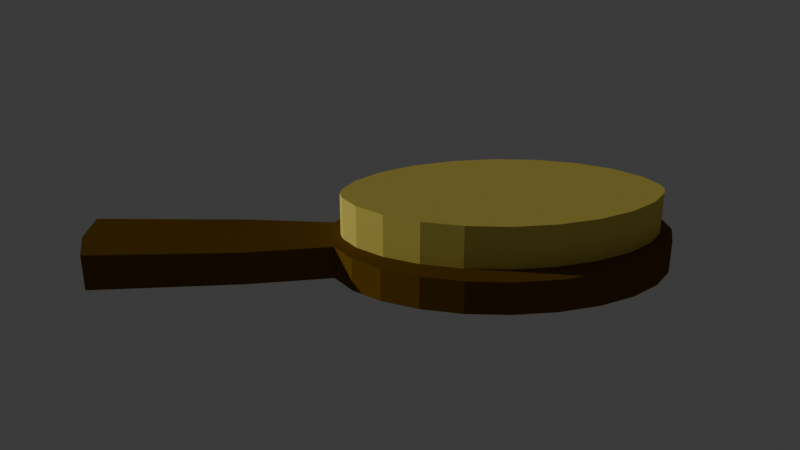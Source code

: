 # Source: Peine.blend  (saved by Blender 4.1.24; exported with 4.5.12 LTS)
import bpy
from mathutils import Matrix  # noqa: F401  (used for matrix-valued properties, if any)

bpy.ops.wm.read_factory_settings(use_empty=True)
scene = bpy.context.scene
scene.name = 'Scene'

# ---- collections
col_collection = bpy.data.collections.new('Collection'); scene.collection.children.link(col_collection)

# ---- materials (node trees are filled in below, after node groups)
mat_material_001 = bpy.data.materials.new('Material.001')
mat_material_001.use_transparent_shadow = False
mat_material_001.diffuse_color = (0.8003, 0.663, 0.1447, 1.0)
mat_material_001.roughness = 1.0
mat_material_001.specular_intensity = 0.004065
mat_material_002 = bpy.data.materials.new('Material.002')
mat_material_002.use_transparent_shadow = False
mat_material_002.diffuse_color = (0.184, 0.09679, 0.003515, 1.0)
mat_material_002.roughness = 1.0
mat_material_002.specular_intensity = 0.0

# ---- material node trees

# ---- world
world_world = bpy.data.worlds.new('World'); scene.world = world_world
world_world.use_nodes = True; world_world.node_tree.nodes.clear()
_N = world_world.node_tree.nodes; _L = world_world.node_tree.links
n0 = _N.new('ShaderNodeOutputWorld'); n0.name = 'World Output'; n0.location = (300, 300)
n1 = _N.new('ShaderNodeBackground'); n1.name = 'Background'; n1.location = (10, 300)
n1.inputs[0].default_value = (0.05088, 0.05088, 0.05088, 1.0)
_L.new(n1.outputs[0], n0.inputs[0])
n0.is_active_output = True
world_world.color = (0.05088, 0.05088, 0.05088)
world_world.use_sun_shadow = False
world_world.sun_shadow_jitter_overblur = 0.0

# ---- cameras
cam_camera_001 = bpy.data.cameras.new('Camera.001')

# ---- lights
light_sun = bpy.data.lights.new('Sun', 'SUN')
light_sun.transmission_factor = 0.0
light_sun.energy = 1.54

# ---- meshes
me_cylinder = bpy.data.meshes.new('Cylinder')
me_cylinder.from_pydata([(-0.04415, 1.564, 0.8677), (-0.1192, 1.649, -0.8677), (-0.1316, 1.43, 0.8677), (-0.2302, 1.478, -0.8677), (-0.2201, 1.178, 0.8677), (-0.3255, 1.207, -0.8677), (-0.2908, 0.8364, 0.8677), (-0.3987, 0.8535, -0.8677), (-0.3358, 0.4338, 0.8677), (-0.4447, 0.4418, -0.8677), (-0.3512, -1.756e-09, 0.8677), (-0.4604, -1.756e-09, -0.8677), (-0.3358, -0.4338, 0.8677), (-0.4447, -0.4418, -0.8677), (-0.2908, -0.8364, 0.8677), (-0.3987, -0.8535, -0.8677), (-0.2201, -1.178, 0.8677), (-0.3255, -1.207, -0.8677), (-0.1316, -1.43, 0.8677), (-0.2302, -1.478, -0.8677), (-0.04415, -1.564, 0.8677), (-0.1192, -1.649, -0.8677), (0.0, -1.586, 0.8677), (0.0, -1.707, -0.8677), (0.04415, -1.564, 0.8677), (0.1192, -1.649, -0.8677), (0.1316, -1.43, 0.8677), (0.2302, -1.478, -0.8677), (0.2201, -1.178, 0.8677), (0.3255, -1.207, -0.8677), (0.2908, -0.8364, 0.8677), (0.3987, -0.8535, -0.8677), (0.3358, -0.4338, 0.8677), (0.4447, -0.4418, -0.8677), (0.3512, -1.756e-09, 0.8677), (0.4604, -1.756e-09, -0.8677), (0.3358, 0.4338, 0.8677), (0.4447, 0.4418, -0.8677), (0.2908, 0.8364, 0.8677), (0.3987, 0.8535, -0.8677), (0.2201, 1.178, 0.8677), (0.3255, 1.207, -0.8677), (0.1316, 1.43, 0.8677), (0.2302, 1.478, -0.8677), (0.04415, 1.564, 0.8677), (0.1192, 1.649, -0.8677), (0.0, 1.586, 0.8677), (0.0, 1.707, -0.8677), (0.0, 1.707, 0.8677), (-0.1192, 1.649, 0.8677), (-0.2302, 1.478, 0.8677), (-0.3255, 1.207, 0.8677), (-0.3987, 0.8535, 0.8677), (-0.4447, 0.4418, 0.8677), (-0.4604, -1.756e-09, 0.8677), (-0.4447, -0.4418, 0.8677), (-0.3987, -0.8535, 0.8677), (-0.3255, -1.207, 0.8677), (-0.2302, -1.478, 0.8677), (-0.1192, -1.649, 0.8677), (0.0, -1.707, 0.8677), (0.1192, -1.649, 0.8677), (0.2302, -1.478, 0.8677), (0.3255, -1.207, 0.8677), (0.3987, -0.8535, 0.8677), (0.4447, -0.4418, 0.8677), (0.4604, -1.756e-09, 0.8677), (0.4447, 0.4418, 0.8677), (0.3987, 0.8535, 0.8677), (0.3255, 1.207, 0.8677), (0.2302, 1.478, 0.8677), (0.1192, 1.649, 0.8677), (1.018e-09, 1.586, 3.084), (-0.04415, 1.564, 3.084), (-0.1316, 1.43, 3.084), (-0.2201, 1.178, 3.084), (-0.2908, 0.8364, 3.084), (-0.3358, 0.4338, 3.084), (-0.3512, -1.756e-09, 3.084), (-0.3358, -0.4338, 3.084), (-0.2908, -0.8364, 3.084), (-0.2201, -1.178, 3.084), (-0.1316, -1.43, 3.084), (-0.04415, -1.564, 3.084), (1.018e-09, -1.586, 3.084), (0.04415, -1.564, 3.084), (0.1316, -1.43, 3.084), (0.2201, -1.178, 3.084), (0.2908, -0.8364, 3.084), (0.3358, -0.4338, 3.084), (0.3512, -1.756e-09, 3.084), (0.3358, 0.4338, 3.084), (0.2908, 0.8364, 3.084), (0.2201, 1.178, 3.084), (0.1316, 1.43, 3.084), (0.04415, 1.564, 3.084), (0.0, 2.58, 0.8677), (-0.1612, 2.521, 0.8677), (-0.1612, 2.521, -0.8677), (0.0, 2.58, -0.8677), (0.1612, 2.521, 0.8677), (0.1612, 2.521, -0.8677), (0.0, 4.114, 0.9514), (-0.1768, 4.05, 0.9514), (-0.1768, 4.05, -0.9514), (0.0, 4.114, -0.9514), (0.1768, 4.05, 0.9514), (0.1768, 4.05, -0.9514), (0.0, 4.114, 0.9514), (-0.1768, 4.05, 0.9514), (-0.1768, 4.05, -0.9514), (0.0, 4.114, -0.9514), (0.1768, 4.05, 0.9514), (0.1768, 4.05, -0.9514)], [], [(12, 14, 80, 79), (45, 47, 99, 101), (3, 50, 49, 1), (1, 47, 45, 43, 41, 39, 37, 35, 33, 31, 29, 27, 25, 23, 21, 19, 17, 15, 13, 11, 9, 7, 5, 3), (5, 51, 50, 3), (7, 52, 51, 5), (9, 53, 52, 7), (11, 54, 53, 9), (13, 55, 54, 11), (15, 56, 55, 13), (17, 57, 56, 15), (19, 58, 57, 17), (21, 59, 58, 19), (23, 60, 59, 21), (25, 61, 60, 23), (27, 62, 61, 25), (29, 63, 62, 27), (31, 64, 63, 29), (33, 65, 64, 31), (35, 66, 65, 33), (37, 67, 66, 35), (39, 68, 67, 37), (41, 69, 68, 39), (43, 70, 69, 41), (45, 71, 70, 43), (49, 48, 96, 97), (0, 46, 48, 49), (2, 0, 49, 50), (4, 2, 50, 51), (6, 4, 51, 52), (8, 6, 52, 53), (10, 8, 53, 54), (12, 10, 54, 55), (14, 12, 55, 56), (16, 14, 56, 57), (18, 16, 57, 58), (20, 18, 58, 59), (22, 20, 59, 60), (24, 22, 60, 61), (26, 24, 61, 62), (28, 26, 62, 63), (30, 28, 63, 64), (32, 30, 64, 65), (34, 32, 65, 66), (36, 34, 66, 67), (38, 36, 67, 68), (40, 38, 68, 69), (42, 40, 69, 70), (44, 42, 70, 71), (46, 44, 71, 48), (72, 73, 74, 75, 76, 77, 78, 79, 80, 81, 82, 83, 84, 85, 86, 87, 88, 89, 90, 91, 92, 93, 94, 95), (42, 44, 95, 94), (46, 0, 73, 72), (28, 30, 88, 87), (14, 16, 81, 80), (44, 46, 72, 95), (0, 2, 74, 73), (30, 32, 89, 88), (16, 18, 82, 81), (2, 4, 75, 74), (32, 34, 90, 89), (18, 20, 83, 82), (4, 6, 76, 75), (34, 36, 91, 90), (20, 22, 84, 83), (6, 8, 77, 76), (36, 38, 92, 91), (22, 24, 85, 84), (8, 10, 78, 77), (38, 40, 93, 92), (24, 26, 86, 85), (10, 12, 79, 78), (40, 42, 94, 93), (26, 28, 87, 86), (98, 97, 103, 104), (101, 99, 105, 107), (47, 1, 98, 99), (48, 71, 100, 96), (1, 49, 97, 98), (71, 45, 101, 100), (106, 107, 113, 112), (102, 106, 112, 108), (97, 96, 102, 103), (96, 100, 106, 102), (100, 101, 107, 106), (99, 98, 104, 105), (110, 109, 108, 111), (111, 108, 112, 113), (105, 104, 110, 111), (107, 105, 111, 113), (104, 103, 109, 110), (103, 102, 108, 109)])
me_cylinder.polygons.foreach_set('material_index', [0, 1, 1, 1, 1, 1, 1, 1, 1, 1, 1, 1, 1, 1, 1, 1, 1, 1, 1, 1, 1, 1, 1, 1, 1, 1, 1, 1, 1, 1, 1, 1, 1, 1, 1, 1, 1, 1, 1, 1, 1, 1, 1, 1, 1, 1, 1, 1, 1, 1, 0, 0, 0, 0, 0, 0, 0, 0, 0, 0, 0, 0, 0, 0, 0, 0, 0, 0, 0, 0, 0, 0, 0, 0, 1, 1, 1, 1, 1, 1, 1, 1, 1, 1, 1, 1, 1, 1, 1, 1, 1, 1])
_uv = me_cylinder.uv_layers.new(name='UVMap')
_uv.uv.foreach_set('vector', [0.7565, 0.3376, 0.7108, 0.3376, 0.7108, -1.05e-08, 0.7565, -6.503e-09, 0.04304, 0.9399, 0.06086, 0.9494, 0.06086, 0.9494, 0.04304, 0.9399, 0.7774, 0.602, 0.7774, 0.3376, 0.8073, 0.3376, 0.8073, 0.602, 0.07932, 0.9412, 0.06086, 0.9494, 0.04304, 0.9399, 0.02705, 0.9134, 0.014, 0.8716, 0.004777, 0.8173, -5.404e-09, 0.7544, -5.446e-09, 0.6871, 0.004777, 0.6199, 0.014, 0.5574, 0.02705, 0.504, 0.04304, 0.4632, 0.06086, 0.4379, 0.07932, 0.4297, 0.09714, 0.4392, 0.1131, 0.4657, 0.1262, 0.5075, 0.1354, 0.5618, 0.1402, 0.6247, 0.1402, 0.692, 0.1354, 0.7592, 0.1262, 0.8217, 0.1131, 0.8751, 0.09714, 0.9159, 0.7392, 0.602, 0.7392, 0.3376, 0.7774, 0.3376, 0.7774, 0.602, 0.6952, 0.602, 0.6952, 0.3376, 0.7392, 0.3376, 0.7392, 0.602, 0.6484, 0.602, 0.6484, 0.3376, 0.6952, 0.3376, 0.6952, 0.602, 0.602, 0.602, 0.602, 0.3376, 0.6484, 0.3376, 0.6484, 0.602, 0.7804, 0.8664, 0.7804, 0.602, 0.8268, 0.602, 0.8268, 0.8664, 0.7336, 0.8664, 0.7336, 0.602, 0.7804, 0.602, 0.7804, 0.8664, 0.6896, 0.8664, 0.6896, 0.602, 0.7336, 0.602, 0.7336, 0.8664, 0.6514, 0.8664, 0.6514, 0.602, 0.6896, 0.602, 0.6896, 0.8664, 0.6215, 0.8664, 0.6215, 0.602, 0.6514, 0.602, 0.6514, 0.8664, 0.602, 0.8664, 0.602, 0.602, 0.6215, 0.602, 0.6215, 0.8664, 0.602, 0.01508, 0.3376, 0.01508, 0.3376, 7.329e-09, 0.602, 2.729e-08, 0.602, 0.04553, 0.3376, 0.04553, 0.3376, 0.01508, 0.602, 0.01508, 0.602, 0.08928, 0.3376, 0.08928, 0.3376, 0.04553, 0.602, 0.04553, 0.602, 0.1433, 0.3376, 0.1433, 0.3376, 0.08928, 0.602, 0.08928, 0.602, 0.204, 0.3376, 0.204, 0.3376, 0.1433, 0.602, 0.1433, 0.602, 0.2672, 0.3376, 0.2672, 0.3376, 0.204, 0.602, 0.204, 0.602, 0.3286, 0.3376, 0.3286, 0.3376, 0.2672, 0.602, 0.2672, 0.602, 0.384, 0.3376, 0.384, 0.3376, 0.3286, 0.602, 0.3286, 0.602, 0.4297, 0.3376, 0.4297, 0.3376, 0.384, 0.602, 0.384, 0.8761, 0.7472, 0.8761, 0.4828, 0.9144, 0.4828, 0.9144, 0.7472, 0.8463, 0.7472, 0.8463, 0.4828, 0.8761, 0.4828, 0.8761, 0.7472, 0.1832, 0.9399, 0.201, 0.9494, 0.201, 0.9494, 0.1832, 0.9399, 0.1951, 0.9274, 0.2017, 0.931, 0.201, 0.9494, 0.1832, 0.9399, 0.1825, 0.9065, 0.1951, 0.9274, 0.1832, 0.9399, 0.1672, 0.9134, 0.1704, 0.8677, 0.1825, 0.9065, 0.1672, 0.9134, 0.1542, 0.8716, 0.1615, 0.8153, 0.1704, 0.8677, 0.1542, 0.8716, 0.145, 0.8173, 0.1568, 0.7538, 0.1615, 0.8153, 0.145, 0.8173, 0.1402, 0.7544, 0.1568, 0.6877, 0.1568, 0.7538, 0.1402, 0.7544, 0.1402, 0.6871, 0.1615, 0.6217, 0.1568, 0.6877, 0.1402, 0.6871, 0.145, 0.6199, 0.1705, 0.5606, 0.1615, 0.6217, 0.145, 0.6199, 0.1542, 0.5574, 0.1831, 0.509, 0.1705, 0.5606, 0.1542, 0.5574, 0.1672, 0.504, 0.198, 0.4712, 0.1831, 0.509, 0.1672, 0.504, 0.1832, 0.4632, 0.212, 0.4512, 0.198, 0.4712, 0.1832, 0.4632, 0.201, 0.4379, 0.2188, 0.4481, 0.212, 0.4512, 0.201, 0.4379, 0.2195, 0.4297, 0.2254, 0.4517, 0.2188, 0.4481, 0.2195, 0.4297, 0.2373, 0.4392, 0.238, 0.4726, 0.2254, 0.4517, 0.2373, 0.4392, 0.2533, 0.4657, 0.2502, 0.5114, 0.238, 0.4726, 0.2533, 0.4657, 0.2664, 0.5075, 0.2591, 0.5638, 0.2502, 0.5114, 0.2664, 0.5075, 0.2756, 0.5618, 0.2637, 0.6253, 0.2591, 0.5638, 0.2756, 0.5618, 0.2804, 0.6247, 0.2637, 0.6914, 0.2637, 0.6253, 0.2804, 0.6247, 0.2804, 0.692, 0.259, 0.7574, 0.2637, 0.6914, 0.2804, 0.692, 0.2756, 0.7592, 0.25, 0.8185, 0.259, 0.7574, 0.2756, 0.7592, 0.2664, 0.8217, 0.2374, 0.8701, 0.25, 0.8185, 0.2664, 0.8217, 0.2533, 0.8751, 0.2226, 0.9079, 0.2374, 0.8701, 0.2533, 0.8751, 0.2373, 0.9159, 0.2085, 0.9279, 0.2226, 0.9079, 0.2373, 0.9159, 0.2195, 0.9412, 0.2017, 0.931, 0.2085, 0.9279, 0.2195, 0.9412, 0.201, 0.9494, 0.8717, 0.4828, 0.8651, 0.4793, 0.8525, 0.4584, 0.8404, 0.4195, 0.8315, 0.3672, 0.8268, 0.3056, 0.8268, 0.2395, 0.8315, 0.1735, 0.8405, 0.1125, 0.8531, 0.0609, 0.868, 0.02301, 0.882, 0.003043, 0.8888, -1.336e-08, 0.8954, 0.00352, 0.908, 0.02443, 0.9201, 0.06328, 0.9291, 0.1156, 0.9337, 0.1772, 0.9337, 0.2433, 0.929, 0.3093, 0.92, 0.3703, 0.9074, 0.4219, 0.8926, 0.4598, 0.8785, 0.4798, 0.9645, 0.3376, 0.9409, 0.3376, 0.9409, -2.67e-08, 0.9645, -2.465e-08, 0.4804, 0.7673, 0.4732, 0.7673, 0.4732, 0.4297, 0.4804, 0.4297, 0.3376, 0.0702, 0.3376, 0.1224, -9.242e-09, 0.1224, -5.3e-09, 0.0702, 0.7108, 0.3376, 0.6683, 0.3376, 0.6683, -1.422e-08, 0.7108, -1.05e-08, 0.9409, 0.3376, 0.9337, 0.3376, 0.9337, -2.734e-08, 0.9409, -2.67e-08, 0.4732, 0.7673, 0.4497, 0.7673, 0.4497, 0.4297, 0.4732, 0.4297, 0.3376, 0.1224, 0.3376, 0.1818, -1.372e-08, 0.1818, -9.242e-09, 0.1224, 0.6683, 0.3376, 0.6328, 0.3376, 0.6328, -1.733e-08, 0.6683, -1.422e-08, 0.4497, 0.7673, 0.4142, 0.7673, 0.4142, 0.4297, 0.4497, 0.4297, 0.3376, 0.1818, 0.3376, 0.2438, -1.841e-08, 0.2438, -1.372e-08, 0.1818, 0.6328, 0.3376, 0.6092, 0.3376, 0.6092, -1.938e-08, 0.6328, -1.733e-08, 0.4142, 0.7673, 0.3716, 0.7673, 0.3716, 0.4297, 0.4142, 0.4297, 0.3376, 0.2438, 0.3376, 0.3041, -2.296e-08, 0.3041, -1.841e-08, 0.2438, 0.6092, 0.3376, 0.602, 0.3376, 0.602, -2.001e-08, 0.6092, -1.938e-08, 0.3716, 0.7673, 0.3259, 0.7673, 0.3259, 0.4297, 0.3716, 0.4297, 0.3376, 0.3041, 0.3376, 0.3583, -2.705e-08, 0.3583, -2.296e-08, 0.3041, 0.3376, 2.549e-08, 0.3376, 0.005587, -4.218e-10, 0.005587, 0.0, 0.0, 0.3259, 0.7673, 0.2804, 0.7673, 0.2804, 0.4297, 0.3259, 0.4297, 0.3376, 0.3583, 0.3376, 0.4023, -3.037e-08, 0.4023, -2.705e-08, 0.3583, 0.3376, 0.005587, 0.3376, 0.02956, -2.232e-09, 0.02956, -4.218e-10, 0.005587, 0.8021, 0.3376, 0.7565, 0.3376, 0.7565, -6.503e-09, 0.8021, -2.523e-09, 1.0, 0.3376, 0.9645, 0.3376, 0.9645, -2.465e-08, 1.0, -2.154e-08, 0.3376, 0.02956, 0.3376, 0.0702, -5.3e-09, 0.0702, -2.232e-09, 0.02956, 0.8073, 0.602, 0.8073, 0.3376, 0.8073, 0.3376, 0.8073, 0.602, 0.04304, 0.9399, 0.06086, 0.9494, 0.06086, 0.9494, 0.04304, 0.9399, 0.06086, 0.9494, 0.07932, 0.9412, 0.07932, 0.9412, 0.06086, 0.9494, 0.201, 0.9494, 0.2195, 0.9412, 0.2195, 0.9412, 0.201, 0.9494, 0.8073, 0.602, 0.8073, 0.3376, 0.8073, 0.3376, 0.8073, 0.602, 0.8463, 0.4828, 0.8463, 0.7472, 0.8463, 0.7472, 0.8463, 0.4828, 0.8463, 0.4828, 0.8463, 0.7472, 0.8463, 0.7472, 0.8463, 0.4828, 0.201, 0.9494, 0.2195, 0.9412, 0.2195, 0.9412, 0.201, 0.9494, 0.1832, 0.9399, 0.201, 0.9494, 0.201, 0.9494, 0.1832, 0.9399, 0.201, 0.9494, 0.2195, 0.9412, 0.2195, 0.9412, 0.201, 0.9494, 0.8463, 0.4828, 0.8463, 0.7472, 0.8463, 0.7472, 0.8463, 0.4828, 0.06086, 0.9494, 0.07932, 0.9412, 0.07932, 0.9412, 0.06086, 0.9494, 0.8073, 0.602, 0.8073, 0.3376, 0.8268, 0.3376, 0.8268, 0.602, 0.8268, 0.7472, 0.8268, 0.4828, 0.8463, 0.4828, 0.8463, 0.7472, 0.06086, 0.9494, 0.07932, 0.9412, 0.07932, 0.9412, 0.06086, 0.9494, 0.04304, 0.9399, 0.06086, 0.9494, 0.06086, 0.9494, 0.04304, 0.9399, 0.8073, 0.602, 0.8073, 0.3376, 0.8073, 0.3376, 0.8073, 0.602, 0.1832, 0.9399, 0.201, 0.9494, 0.201, 0.9494, 0.1832, 0.9399])
me_cylinder.materials.append(mat_material_001)
me_cylinder.materials.append(mat_material_002)
me_cylinder.update()

# ---- objects
ob_cylinder = bpy.data.objects.new('Cylinder', me_cylinder)
ob_camera = bpy.data.objects.new('Camera', cam_camera_001)
ob_sun = bpy.data.objects.new('Sun', light_sun)

# ---- transforms, parenting, visibility, modifiers, constraints
ob_cylinder.location = (0.0, 0.0, 0.0)
ob_cylinder.scale = (2.172, 1.0, 0.2015)
ob_camera.location = (-9.719, 1.335, 5.277)
ob_camera.rotation_euler = (1.095, 4.952e-07, 4.678)
ob_sun.location = (1.744, 6.158, 2.973)
ob_sun.rotation_euler = (-1.244, 0.7055, 0.05911)

# ---- collection membership
col_collection.objects.link(ob_cylinder)
col_collection.objects.link(ob_camera)
col_collection.objects.link(ob_sun)

# ---- scene / render settings (as saved in the file)
scene.camera = ob_camera
scene.frame_start = 1; scene.frame_end = 250; scene.frame_set(1)
scene.render.engine = 'BLENDER_EEVEE_NEXT'
scene.cycles.sampling_pattern = 'TABULATED_SOBOL'
scene.eevee.ray_tracing_options.trace_max_roughness = 0.0
bpy.context.view_layer.update()
